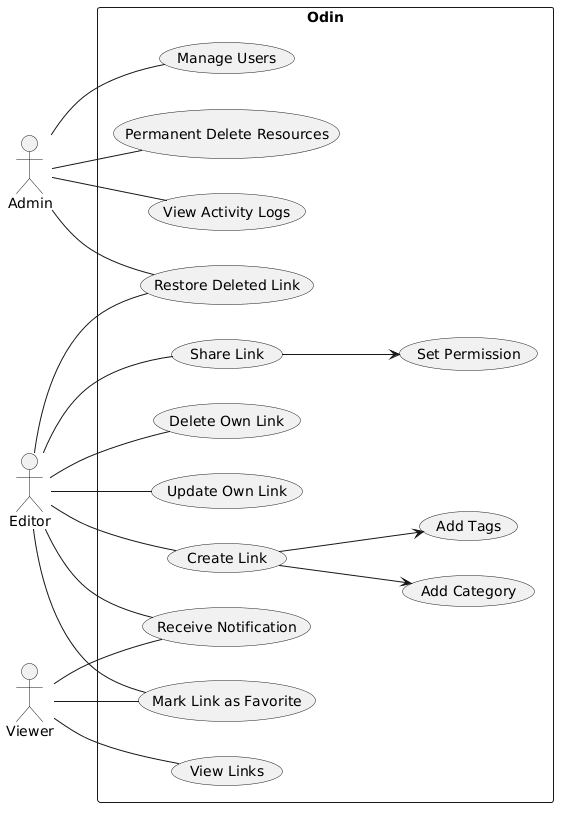

The diagram above was rendered by PlantUML. Its source (embedded in the PNG):
@startuml
left to right direction

actor Admin
actor Editor
actor Viewer

rectangle Odin {

Admin -- (Manage Users)
Admin -- (View Activity Logs)
Admin -- (Permanent Delete Resources)

Editor -- (Create Link)
Editor -- (Update Own Link)
Editor -- (Delete Own Link)
Editor -- (Share Link)

Viewer -- (View Links)

(Create Link) --> (Add Category)
(Create Link) --> (Add Tags)

(Share Link) --> (Set Permission)

Editor -- (Mark Link as Favorite)
Viewer -- (Mark Link as Favorite)

Editor -- (Receive Notification)
Viewer -- (Receive Notification)

Editor -- (Restore Deleted Link)
Admin -- (Restore Deleted Link)

}
@enduml